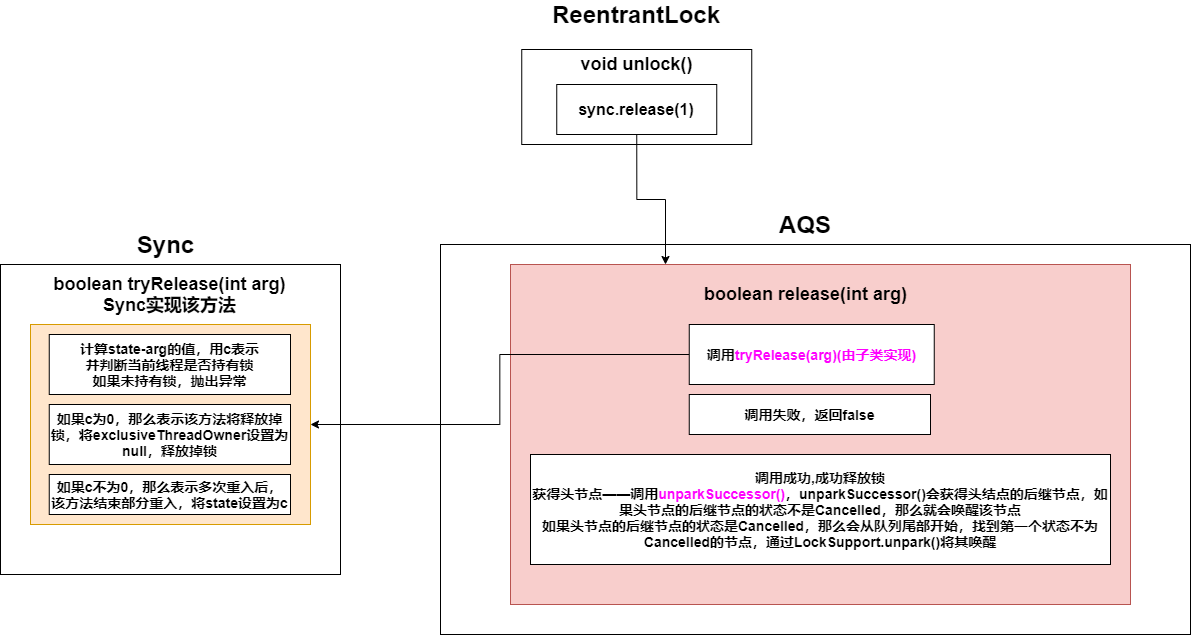

The diagram above was exported from draw.io. Its source (the exported page's mxGraphModel, read from the mxfile embedded in the PNG):
<mxGraphModel dx="2534" dy="987" grid="1" gridSize="10" guides="1" tooltips="1" connect="1" arrows="1" fold="1" page="1" pageScale="1" pageWidth="827" pageHeight="1169" math="0" shadow="0">
  <root>
    <mxCell id="0" />
    <mxCell id="1" parent="0" />
    <mxCell id="zGhSchSNiNT7rRLuKWmF-15" value="" style="rounded=0;whiteSpace=wrap;html=1;" parent="1" vertex="1">
      <mxGeometry x="-108.75" y="615" width="230" height="95" as="geometry" />
    </mxCell>
    <mxCell id="zGhSchSNiNT7rRLuKWmF-16" value="&lt;b&gt;&lt;font style=&quot;font-size: 24px&quot;&gt;ReentrantLock&lt;/font&gt;&lt;/b&gt;" style="text;html=1;strokeColor=none;fillColor=none;align=center;verticalAlign=middle;whiteSpace=wrap;rounded=0;" parent="1" vertex="1">
      <mxGeometry x="-13.75" y="570" width="40" height="20" as="geometry" />
    </mxCell>
    <mxCell id="zGhSchSNiNT7rRLuKWmF-17" value="&lt;b&gt;&lt;font style=&quot;font-size: 16px&quot;&gt;sync.release(1)&lt;/font&gt;&lt;/b&gt;" style="rounded=0;whiteSpace=wrap;html=1;" parent="1" vertex="1">
      <mxGeometry x="-73.75" y="650" width="160" height="50" as="geometry" />
    </mxCell>
    <mxCell id="zGhSchSNiNT7rRLuKWmF-18" value="&lt;b&gt;&lt;font style=&quot;font-size: 18px&quot;&gt;void unlock()&lt;/font&gt;&lt;/b&gt;" style="text;html=1;strokeColor=none;fillColor=none;align=center;verticalAlign=middle;whiteSpace=wrap;rounded=0;" parent="1" vertex="1">
      <mxGeometry x="-110" y="620" width="232.5" height="20" as="geometry" />
    </mxCell>
    <mxCell id="zGhSchSNiNT7rRLuKWmF-23" value="" style="rounded=0;whiteSpace=wrap;html=1;" parent="1" vertex="1">
      <mxGeometry x="-630" y="830" width="340" height="310" as="geometry" />
    </mxCell>
    <mxCell id="zGhSchSNiNT7rRLuKWmF-24" value="&lt;span style=&quot;font-size: 24px&quot;&gt;&lt;b&gt;Sync&lt;/b&gt;&lt;/span&gt;" style="text;html=1;strokeColor=none;fillColor=none;align=center;verticalAlign=middle;whiteSpace=wrap;rounded=0;" parent="1" vertex="1">
      <mxGeometry x="-527.5" y="800" width="125" height="20" as="geometry" />
    </mxCell>
    <mxCell id="zGhSchSNiNT7rRLuKWmF-72" value="" style="rounded=0;whiteSpace=wrap;html=1;fillColor=#ffe6cc;strokeColor=#d79b00;" parent="1" vertex="1">
      <mxGeometry x="-600" y="890" width="280" height="200" as="geometry" />
    </mxCell>
    <mxCell id="zGhSchSNiNT7rRLuKWmF-73" value="&lt;b&gt;&lt;font style=&quot;font-size: 18px&quot;&gt;boolean tryRelease(int arg)&lt;br&gt;Sync实现该方法&lt;br&gt;&lt;/font&gt;&lt;/b&gt;" style="text;html=1;strokeColor=none;fillColor=none;align=center;verticalAlign=middle;whiteSpace=wrap;rounded=0;" parent="1" vertex="1">
      <mxGeometry x="-605.62" y="850" width="291.25" height="20" as="geometry" />
    </mxCell>
    <mxCell id="zGhSchSNiNT7rRLuKWmF-74" value="&lt;span style=&quot;font-size: 14px&quot;&gt;&lt;b&gt;计算state-arg的值，用c表示&lt;br&gt;并判断当前线程是否持有锁&lt;br&gt;如果未持有锁，抛出异常&lt;br&gt;&lt;/b&gt;&lt;/span&gt;" style="rounded=0;whiteSpace=wrap;html=1;" parent="1" vertex="1">
      <mxGeometry x="-581.25" y="900" width="241.25" height="60" as="geometry" />
    </mxCell>
    <mxCell id="zGhSchSNiNT7rRLuKWmF-75" value="&lt;b style=&quot;font-size: 14px&quot;&gt;如果c为0，那么表示该方法将释放掉锁，将exclusiveThreadOwner设置为null，释放掉锁&lt;br&gt;&lt;/b&gt;" style="rounded=0;whiteSpace=wrap;html=1;" parent="1" vertex="1">
      <mxGeometry x="-581.25" y="970" width="241.25" height="60" as="geometry" />
    </mxCell>
    <mxCell id="zGhSchSNiNT7rRLuKWmF-76" value="&lt;b style=&quot;font-size: 14px&quot;&gt;如果c不为0，那么表示多次重入后，该方法结束部分重入，将state设置为c&lt;br&gt;&lt;/b&gt;" style="rounded=0;whiteSpace=wrap;html=1;" parent="1" vertex="1">
      <mxGeometry x="-581.25" y="1040" width="241.25" height="40" as="geometry" />
    </mxCell>
    <mxCell id="Rw8yRA4LuOa6ZpFmIfrZ-1" value="" style="rounded=0;whiteSpace=wrap;html=1;" vertex="1" parent="1">
      <mxGeometry x="-190" y="810" width="750" height="390" as="geometry" />
    </mxCell>
    <mxCell id="Rw8yRA4LuOa6ZpFmIfrZ-2" value="&lt;b&gt;&lt;font style=&quot;font-size: 24px&quot;&gt;AQS&lt;/font&gt;&lt;/b&gt;" style="text;html=1;strokeColor=none;fillColor=none;align=center;verticalAlign=middle;whiteSpace=wrap;rounded=0;" vertex="1" parent="1">
      <mxGeometry x="155" y="780" width="40" height="20" as="geometry" />
    </mxCell>
    <mxCell id="Rw8yRA4LuOa6ZpFmIfrZ-3" value="" style="rounded=0;whiteSpace=wrap;html=1;fillColor=#f8cecc;strokeColor=#b85450;" vertex="1" parent="1">
      <mxGeometry x="-120" y="830" width="620" height="340" as="geometry" />
    </mxCell>
    <mxCell id="Rw8yRA4LuOa6ZpFmIfrZ-4" value="&lt;b&gt;&lt;font style=&quot;font-size: 18px&quot;&gt;boolean release(int arg)&lt;/font&gt;&lt;/b&gt;" style="text;html=1;strokeColor=none;fillColor=none;align=center;verticalAlign=middle;whiteSpace=wrap;rounded=0;" vertex="1" parent="1">
      <mxGeometry x="58.75" y="850" width="232.5" height="20" as="geometry" />
    </mxCell>
    <mxCell id="Rw8yRA4LuOa6ZpFmIfrZ-13" style="edgeStyle=orthogonalEdgeStyle;rounded=0;orthogonalLoop=1;jettySize=auto;html=1;exitX=0;exitY=0.5;exitDx=0;exitDy=0;entryX=1;entryY=0.5;entryDx=0;entryDy=0;" edge="1" parent="1" source="Rw8yRA4LuOa6ZpFmIfrZ-5" target="zGhSchSNiNT7rRLuKWmF-72">
      <mxGeometry relative="1" as="geometry" />
    </mxCell>
    <mxCell id="Rw8yRA4LuOa6ZpFmIfrZ-5" value="&lt;b&gt;&lt;font style=&quot;font-size: 14px&quot;&gt;调用&lt;font color=&quot;#ff00ff&quot;&gt;tryRelease(arg)(由子类实现)&lt;/font&gt;&lt;/font&gt;&lt;/b&gt;" style="rounded=0;whiteSpace=wrap;html=1;" vertex="1" parent="1">
      <mxGeometry x="58.75" y="890" width="245" height="60" as="geometry" />
    </mxCell>
    <mxCell id="Rw8yRA4LuOa6ZpFmIfrZ-6" value="&lt;span style=&quot;font-size: 14px&quot;&gt;&lt;b&gt;调用失败，返回false&lt;/b&gt;&lt;/span&gt;" style="rounded=0;whiteSpace=wrap;html=1;" vertex="1" parent="1">
      <mxGeometry x="58.75" y="960" width="241.25" height="40" as="geometry" />
    </mxCell>
    <mxCell id="Rw8yRA4LuOa6ZpFmIfrZ-11" value="&lt;span style=&quot;font-size: 14px&quot;&gt;&lt;b&gt;调用成功,成功释放锁&lt;br&gt;获得头节点——调用&lt;font color=&quot;#ff00ff&quot;&gt;unparkSuccessor()&lt;/font&gt;，unparkSuccessor()会获得头结点的后继节点，如果头节点的后继节点的状态不是Cancelled，那么就会唤醒该节点&lt;br&gt;如果头节点的后继节点的状态是Cancelled，那么会从队列尾部开始，找到第一个状态不为Cancelled的节点，通过LockSupport.unpark()将其唤醒&lt;br&gt;&lt;/b&gt;&lt;/span&gt;" style="rounded=0;whiteSpace=wrap;html=1;" vertex="1" parent="1">
      <mxGeometry x="-100" y="1020" width="580" height="110" as="geometry" />
    </mxCell>
    <mxCell id="Rw8yRA4LuOa6ZpFmIfrZ-12" style="edgeStyle=orthogonalEdgeStyle;rounded=0;orthogonalLoop=1;jettySize=auto;html=1;exitX=0.5;exitY=1;exitDx=0;exitDy=0;entryX=0.25;entryY=0;entryDx=0;entryDy=0;" edge="1" parent="1" source="zGhSchSNiNT7rRLuKWmF-17" target="Rw8yRA4LuOa6ZpFmIfrZ-3">
      <mxGeometry relative="1" as="geometry" />
    </mxCell>
  </root>
</mxGraphModel>